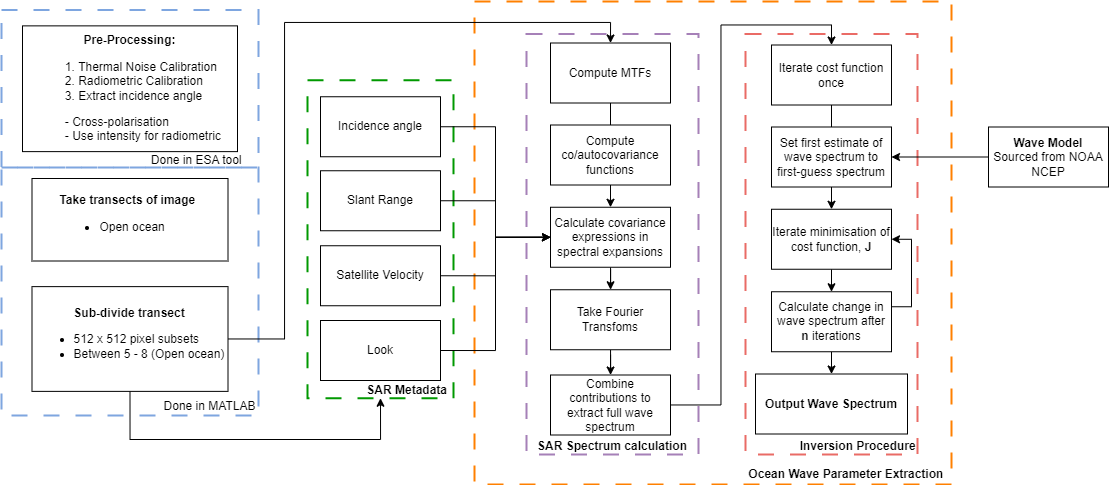

The diagram above was exported from draw.io. Its source (the exported page's mxGraphModel, read from the mxfile embedded in the PNG):
<mxGraphModel dx="1105" dy="654" grid="0" gridSize="10" guides="1" tooltips="1" connect="1" arrows="1" fold="1" page="1" pageScale="1" pageWidth="1169" pageHeight="827" math="0" shadow="0">
  <root>
    <mxCell id="k1bogw1IHjMDAcQvlhTg-0" />
    <mxCell id="k1bogw1IHjMDAcQvlhTg-1" parent="k1bogw1IHjMDAcQvlhTg-0" />
    <mxCell id="29XQZshEouRoM_3V6MrM-0" value="&lt;br&gt;&lt;br&gt;&lt;br&gt;&lt;br&gt;&lt;br&gt;&lt;br&gt;&lt;br&gt;&lt;br&gt;&lt;br&gt;&lt;br&gt;&lt;br&gt;&lt;br&gt;&lt;span style=&quot;white-space: pre;&quot;&gt;&lt;span style=&quot;white-space: pre;&quot;&gt;&#09;&lt;/span&gt;&lt;span style=&quot;white-space: pre;&quot;&gt;&#09;&lt;/span&gt;&lt;span style=&quot;white-space: pre;&quot;&gt;&#09;&lt;/span&gt;&lt;span style=&quot;white-space: pre;&quot;&gt;&#09;&lt;/span&gt;&lt;br&gt;&lt;br&gt;&lt;br&gt;&lt;br/&gt;&lt;span style=&quot;white-space: pre;&quot;&gt;&#09;&lt;/span&gt;&#09;&lt;/span&gt;&lt;span style=&quot;white-space: pre;&quot;&gt;&#09;&lt;/span&gt;&lt;span style=&quot;white-space: pre;&quot;&gt;&#09;&lt;/span&gt;&lt;span style=&quot;white-space: pre;&quot;&gt;&#09;&lt;/span&gt;&lt;span style=&quot;white-space: pre;&quot;&gt;&#09;&lt;/span&gt;Done in MATLAB" style="rounded=0;whiteSpace=wrap;html=1;fillColor=none;dashed=1;dashPattern=8 8;strokeColor=#7EA6E0;strokeWidth=2;" vertex="1" parent="k1bogw1IHjMDAcQvlhTg-1">
      <mxGeometry x="295" y="242" width="257" height="248" as="geometry" />
    </mxCell>
    <mxCell id="k1bogw1IHjMDAcQvlhTg-2" value="&lt;b&gt;&lt;br&gt;&lt;br&gt;&lt;br&gt;&lt;br&gt;&lt;br&gt;&lt;br&gt;&lt;br&gt;&lt;br&gt;&lt;br&gt;&lt;br&gt;&lt;br&gt;&lt;br&gt;&lt;br&gt;&lt;br&gt;&lt;br&gt;&lt;br&gt;&lt;br&gt;&lt;br&gt;&lt;br&gt;&lt;br&gt;&lt;br&gt;&lt;br&gt;&lt;br&gt;&lt;br&gt;&lt;br&gt;&lt;br&gt;&lt;br&gt;&lt;br&gt;&lt;br&gt;&lt;br&gt;&lt;br&gt;&lt;br&gt;&lt;/b&gt;&lt;b style=&quot;text-align: right; background-color: initial;&quot;&gt;&lt;span style=&quot;background-color: initial; white-space: pre;&quot;&gt;&#09;&lt;/span&gt;&lt;span style=&quot;background-color: initial; white-space: pre;&quot;&gt;&#09;&lt;/span&gt;&lt;span style=&quot;background-color: initial; white-space: pre;&quot;&gt;&#09;&lt;/span&gt;&lt;span style=&quot;background-color: initial; white-space: pre;&quot;&gt;&#09;&lt;/span&gt;&lt;span style=&quot;background-color: initial; white-space: pre;&quot;&gt;&#09;&lt;span style=&quot;white-space: pre;&quot;&gt;&#09;&lt;/span&gt;&lt;span style=&quot;white-space: pre;&quot;&gt;&#09;&lt;/span&gt;&lt;span style=&quot;white-space: pre;&quot;&gt;&#09;&lt;/span&gt;&lt;span style=&quot;white-space: pre;&quot;&gt;&#09;&lt;/span&gt;&lt;span style=&quot;white-space: pre;&quot;&gt;&#09;&lt;/span&gt;O&lt;/span&gt;cean Wave Parameter Extraction&lt;/b&gt;&lt;b&gt;&lt;br&gt;&lt;/b&gt;" style="rounded=0;whiteSpace=wrap;html=1;fillColor=none;dashed=1;dashPattern=8 8;strokeColor=#FF8000;strokeWidth=2;" parent="k1bogw1IHjMDAcQvlhTg-1" vertex="1">
      <mxGeometry x="768" y="76" width="477" height="483" as="geometry" />
    </mxCell>
    <mxCell id="k1bogw1IHjMDAcQvlhTg-12" value="&lt;br&gt;&lt;br&gt;&lt;br&gt;&lt;br&gt;&lt;br&gt;&lt;br&gt;&lt;br&gt;&lt;br&gt;&lt;br&gt;&lt;br&gt;&lt;span style=&quot;white-space: pre;&quot;&gt;&#09;&lt;/span&gt;&lt;span style=&quot;white-space: pre;&quot;&gt;&#09;&lt;/span&gt;&lt;span style=&quot;white-space: pre;&quot;&gt;&#09;&lt;/span&gt;&lt;span style=&quot;white-space: pre;&quot;&gt;&#09;&lt;/span&gt;&lt;span style=&quot;white-space: pre;&quot;&gt;&#09;&lt;/span&gt;Done in ESA tool" style="rounded=0;whiteSpace=wrap;html=1;fillColor=none;dashed=1;dashPattern=8 8;strokeColor=#7EA6E0;strokeWidth=2;" parent="k1bogw1IHjMDAcQvlhTg-1" vertex="1">
      <mxGeometry x="295" y="84.5" width="257" height="157.5" as="geometry" />
    </mxCell>
    <mxCell id="QRyz-2bdcSHTX3ekjApj-28" value="&lt;br&gt;&lt;br&gt;&lt;br&gt;&lt;br&gt;&lt;br&gt;&lt;br&gt;&lt;br&gt;&lt;br&gt;&lt;br&gt;&lt;br&gt;&lt;br&gt;&lt;br&gt;&lt;span style=&quot;white-space: pre;&quot;&gt;&#09;&lt;/span&gt;&lt;span style=&quot;white-space: pre;&quot;&gt;&#09;&lt;/span&gt;&lt;span style=&quot;white-space: pre;&quot;&gt;&#09;&lt;/span&gt;&lt;span style=&quot;white-space: pre;&quot;&gt;&#09;&lt;/span&gt;&lt;br&gt;&lt;br&gt;&lt;br&gt;&amp;nbsp; &amp;nbsp; &amp;nbsp; &amp;nbsp; &amp;nbsp; &amp;nbsp; &amp;nbsp; &amp;nbsp;&lt;span style=&quot;white-space: pre;&quot;&gt;&#09;&lt;/span&gt;&lt;br&gt;&lt;br&gt;&lt;br&gt;&lt;br&gt;&lt;br&gt;&lt;br&gt;&lt;b&gt;&lt;span style=&quot;white-space: pre;&quot;&gt;&#09;&lt;/span&gt;&lt;span style=&quot;white-space: pre;&quot;&gt;&#09;&lt;/span&gt;SAR Metadata&lt;/b&gt;" style="rounded=0;whiteSpace=wrap;html=1;fillColor=none;dashed=1;dashPattern=8 8;strokeColor=#009900;strokeWidth=2;" parent="k1bogw1IHjMDAcQvlhTg-1" vertex="1">
      <mxGeometry x="601" y="154.75" width="146" height="318" as="geometry" />
    </mxCell>
    <mxCell id="QRyz-2bdcSHTX3ekjApj-12" value="&lt;b&gt;&lt;br&gt;&lt;br&gt;&lt;br&gt;&lt;br&gt;&lt;br&gt;&lt;br&gt;&lt;br&gt;&lt;br&gt;&lt;br&gt;&lt;br&gt;&lt;br&gt;&lt;br&gt;&lt;br&gt;&lt;br&gt;&lt;br&gt;&lt;br&gt;&lt;br&gt;&lt;br&gt;&lt;br&gt;&lt;br&gt;&lt;br&gt;&lt;br&gt;&lt;br&gt;&lt;br&gt;&lt;br&gt;&lt;br&gt;&lt;br&gt;&lt;span style=&quot;white-space: pre;&quot;&gt;&#09;&lt;/span&gt;&lt;span style=&quot;white-space: pre;&quot;&gt;&#09;&lt;/span&gt;&lt;span style=&quot;white-space: pre;&quot;&gt;&#09;&lt;/span&gt;&lt;span style=&quot;white-space: pre;&quot;&gt;&#09;&lt;/span&gt;&lt;br&gt;SAR Spectrum calculation&lt;/b&gt;" style="rounded=0;whiteSpace=wrap;html=1;fillColor=none;dashed=1;dashPattern=8 8;strokeColor=#A680B8;strokeWidth=2;" parent="k1bogw1IHjMDAcQvlhTg-1" vertex="1">
      <mxGeometry x="820" y="108.5" width="172" height="420.5" as="geometry" />
    </mxCell>
    <mxCell id="QRyz-2bdcSHTX3ekjApj-18" style="edgeStyle=orthogonalEdgeStyle;rounded=0;orthogonalLoop=1;jettySize=auto;html=1;entryX=0.5;entryY=0;entryDx=0;entryDy=0;" parent="k1bogw1IHjMDAcQvlhTg-1" source="QRyz-2bdcSHTX3ekjApj-5" target="QRyz-2bdcSHTX3ekjApj-8" edge="1">
      <mxGeometry relative="1" as="geometry" />
    </mxCell>
    <mxCell id="QRyz-2bdcSHTX3ekjApj-5" value="Combine contributions to extract full wave spectrum" style="rounded=0;whiteSpace=wrap;html=1;" parent="k1bogw1IHjMDAcQvlhTg-1" vertex="1">
      <mxGeometry x="844" y="449.5" width="120" height="60" as="geometry" />
    </mxCell>
    <mxCell id="QRyz-2bdcSHTX3ekjApj-13" value="&lt;b&gt;&lt;br&gt;&lt;br&gt;&lt;br&gt;&lt;br&gt;&lt;br&gt;&lt;br&gt;&lt;br&gt;&lt;br&gt;&lt;br&gt;&lt;br&gt;&lt;br&gt;&lt;br&gt;&lt;br&gt;&lt;br&gt;&lt;br&gt;&lt;br&gt;&lt;br&gt;&lt;br&gt;&lt;br&gt;&lt;br&gt;&lt;br&gt;&lt;br&gt;&lt;br&gt;&lt;br&gt;&lt;br&gt;&lt;br&gt;&lt;br&gt;&lt;span style=&quot;white-space: pre;&quot;&gt;&#09;&lt;/span&gt;&lt;span style=&quot;white-space: pre;&quot;&gt;&#09;&lt;/span&gt;&lt;span style=&quot;white-space: pre;&quot;&gt;&#09;&lt;/span&gt;&lt;span style=&quot;white-space: pre;&quot;&gt;&#09;&lt;/span&gt;&lt;br&gt;&lt;/b&gt;&lt;b style=&quot;background-color: initial; text-align: right;&quot;&gt;&lt;span style=&quot;white-space: pre;&quot;&gt;&#09;&lt;/span&gt;&lt;span style=&quot;white-space: pre;&quot;&gt;&#09;&lt;/span&gt;Inversion Procedure&lt;/b&gt;&lt;b&gt;&lt;br&gt;&lt;/b&gt;" style="rounded=0;whiteSpace=wrap;html=1;fillColor=none;dashed=1;dashPattern=8 8;strokeColor=#EA6B66;strokeWidth=2;" parent="k1bogw1IHjMDAcQvlhTg-1" vertex="1">
      <mxGeometry x="1039" y="108.5" width="172" height="420.5" as="geometry" />
    </mxCell>
    <mxCell id="k1bogw1IHjMDAcQvlhTg-4" value="&lt;div style=&quot;&quot;&gt;&lt;b style=&quot;background-color: initial;&quot;&gt;Pre-Processing:&lt;/b&gt;&lt;/div&gt;&lt;div style=&quot;text-align: left;&quot;&gt;&lt;ol&gt;&lt;li&gt;Thermal Noise Calibration&lt;/li&gt;&lt;li&gt;Radiometric Calibration&lt;/li&gt;&lt;li&gt;Extract incidence angle&lt;/li&gt;&lt;/ol&gt;&lt;span style=&quot;white-space: pre;&quot;&gt;&#09;&lt;/span&gt;- Cross-polarisation&lt;br&gt;&lt;/div&gt;&lt;div style=&quot;text-align: left;&quot;&gt;&lt;span style=&quot;white-space: pre;&quot;&gt;&#09;&lt;/span&gt;- Use intensity for radiometric&lt;br&gt;&lt;/div&gt;" style="rounded=0;whiteSpace=wrap;html=1;" parent="k1bogw1IHjMDAcQvlhTg-1" vertex="1">
      <mxGeometry x="316" y="100.37" width="215" height="125.75" as="geometry" />
    </mxCell>
    <mxCell id="k1bogw1IHjMDAcQvlhTg-6" value="&lt;b&gt;Take transects of image&amp;nbsp;&lt;/b&gt;&lt;br&gt;&lt;ul&gt;&lt;li style=&quot;text-align: left;&quot;&gt;Open ocean&lt;/li&gt;&lt;/ul&gt;" style="rounded=0;whiteSpace=wrap;html=1;" parent="k1bogw1IHjMDAcQvlhTg-1" vertex="1">
      <mxGeometry x="325.5" y="253" width="196" height="82.5" as="geometry" />
    </mxCell>
    <mxCell id="29XQZshEouRoM_3V6MrM-8" style="edgeStyle=orthogonalEdgeStyle;rounded=0;orthogonalLoop=1;jettySize=auto;html=1;entryX=0.5;entryY=0;entryDx=0;entryDy=0;" edge="1" parent="k1bogw1IHjMDAcQvlhTg-1" source="k1bogw1IHjMDAcQvlhTg-11" target="QRyz-2bdcSHTX3ekjApj-1">
      <mxGeometry relative="1" as="geometry">
        <Array as="points">
          <mxPoint x="578" y="413" />
          <mxPoint x="578" y="97" />
          <mxPoint x="904" y="97" />
        </Array>
      </mxGeometry>
    </mxCell>
    <mxCell id="29XQZshEouRoM_3V6MrM-9" style="edgeStyle=orthogonalEdgeStyle;rounded=0;orthogonalLoop=1;jettySize=auto;html=1;exitX=0.5;exitY=1;exitDx=0;exitDy=0;entryX=0.5;entryY=1;entryDx=0;entryDy=0;" edge="1" parent="k1bogw1IHjMDAcQvlhTg-1" source="k1bogw1IHjMDAcQvlhTg-11" target="QRyz-2bdcSHTX3ekjApj-28">
      <mxGeometry relative="1" as="geometry">
        <Array as="points">
          <mxPoint x="423" y="514" />
          <mxPoint x="674" y="514" />
        </Array>
      </mxGeometry>
    </mxCell>
    <mxCell id="k1bogw1IHjMDAcQvlhTg-11" value="&lt;b&gt;Sub-divide transect&lt;/b&gt;&lt;br&gt;&lt;ul&gt;&lt;li style=&quot;text-align: left;&quot;&gt;512 x 512 pixel subsets&lt;/li&gt;&lt;li style=&quot;text-align: left;&quot;&gt;Between 5 - 8 (Open ocean)&lt;/li&gt;&lt;/ul&gt;" style="rounded=0;whiteSpace=wrap;html=1;" parent="k1bogw1IHjMDAcQvlhTg-1" vertex="1">
      <mxGeometry x="325.5" y="361.13" width="196" height="104.75" as="geometry" />
    </mxCell>
    <mxCell id="QRyz-2bdcSHTX3ekjApj-22" style="edgeStyle=orthogonalEdgeStyle;rounded=0;orthogonalLoop=1;jettySize=auto;html=1;entryX=1;entryY=0.5;entryDx=0;entryDy=0;" parent="k1bogw1IHjMDAcQvlhTg-1" source="k1bogw1IHjMDAcQvlhTg-18" target="QRyz-2bdcSHTX3ekjApj-9" edge="1">
      <mxGeometry relative="1" as="geometry" />
    </mxCell>
    <mxCell id="k1bogw1IHjMDAcQvlhTg-18" value="&lt;b&gt;Wave Model&lt;/b&gt;&lt;br&gt;Sourced from NOAA NCEP" style="rounded=0;whiteSpace=wrap;html=1;" parent="k1bogw1IHjMDAcQvlhTg-1" vertex="1">
      <mxGeometry x="1282" y="201.5" width="120" height="60" as="geometry" />
    </mxCell>
    <mxCell id="QRyz-2bdcSHTX3ekjApj-15" value="" style="edgeStyle=orthogonalEdgeStyle;rounded=0;orthogonalLoop=1;jettySize=auto;html=1;" parent="k1bogw1IHjMDAcQvlhTg-1" source="QRyz-2bdcSHTX3ekjApj-1" target="QRyz-2bdcSHTX3ekjApj-3" edge="1">
      <mxGeometry relative="1" as="geometry" />
    </mxCell>
    <mxCell id="QRyz-2bdcSHTX3ekjApj-1" value="Compute MTFs" style="rounded=0;whiteSpace=wrap;html=1;" parent="k1bogw1IHjMDAcQvlhTg-1" vertex="1">
      <mxGeometry x="844" y="117.5" width="120" height="60" as="geometry" />
    </mxCell>
    <mxCell id="QRyz-2bdcSHTX3ekjApj-2" value="Compute co/autocovariance functions" style="rounded=0;whiteSpace=wrap;html=1;" parent="k1bogw1IHjMDAcQvlhTg-1" vertex="1">
      <mxGeometry x="844" y="199.5" width="120" height="60" as="geometry" />
    </mxCell>
    <mxCell id="QRyz-2bdcSHTX3ekjApj-16" value="" style="edgeStyle=orthogonalEdgeStyle;rounded=0;orthogonalLoop=1;jettySize=auto;html=1;" parent="k1bogw1IHjMDAcQvlhTg-1" source="QRyz-2bdcSHTX3ekjApj-3" target="QRyz-2bdcSHTX3ekjApj-4" edge="1">
      <mxGeometry relative="1" as="geometry" />
    </mxCell>
    <mxCell id="QRyz-2bdcSHTX3ekjApj-3" value="Calculate covariance expressions in spectral expansions" style="rounded=0;whiteSpace=wrap;html=1;" parent="k1bogw1IHjMDAcQvlhTg-1" vertex="1">
      <mxGeometry x="844" y="281.75" width="120" height="60" as="geometry" />
    </mxCell>
    <mxCell id="QRyz-2bdcSHTX3ekjApj-17" value="" style="edgeStyle=orthogonalEdgeStyle;rounded=0;orthogonalLoop=1;jettySize=auto;html=1;" parent="k1bogw1IHjMDAcQvlhTg-1" source="QRyz-2bdcSHTX3ekjApj-4" target="QRyz-2bdcSHTX3ekjApj-5" edge="1">
      <mxGeometry relative="1" as="geometry" />
    </mxCell>
    <mxCell id="QRyz-2bdcSHTX3ekjApj-4" value="Take Fourier Transfoms" style="rounded=0;whiteSpace=wrap;html=1;" parent="k1bogw1IHjMDAcQvlhTg-1" vertex="1">
      <mxGeometry x="844" y="364.25" width="120" height="60" as="geometry" />
    </mxCell>
    <mxCell id="QRyz-2bdcSHTX3ekjApj-6" value="&lt;b&gt;Output Wave Spectrum&lt;/b&gt;" style="rounded=0;whiteSpace=wrap;html=1;" parent="k1bogw1IHjMDAcQvlhTg-1" vertex="1">
      <mxGeometry x="1049" y="448.5" width="152" height="60" as="geometry" />
    </mxCell>
    <mxCell id="QRyz-2bdcSHTX3ekjApj-7" style="edgeStyle=orthogonalEdgeStyle;rounded=0;orthogonalLoop=1;jettySize=auto;html=1;exitX=0.5;exitY=1;exitDx=0;exitDy=0;" parent="k1bogw1IHjMDAcQvlhTg-1" source="QRyz-2bdcSHTX3ekjApj-2" target="QRyz-2bdcSHTX3ekjApj-2" edge="1">
      <mxGeometry relative="1" as="geometry" />
    </mxCell>
    <mxCell id="QRyz-2bdcSHTX3ekjApj-19" value="" style="edgeStyle=orthogonalEdgeStyle;rounded=0;orthogonalLoop=1;jettySize=auto;html=1;" parent="k1bogw1IHjMDAcQvlhTg-1" source="QRyz-2bdcSHTX3ekjApj-8" target="QRyz-2bdcSHTX3ekjApj-11" edge="1">
      <mxGeometry relative="1" as="geometry" />
    </mxCell>
    <mxCell id="QRyz-2bdcSHTX3ekjApj-8" value="Iterate cost function once" style="rounded=0;whiteSpace=wrap;html=1;" parent="k1bogw1IHjMDAcQvlhTg-1" vertex="1">
      <mxGeometry x="1065" y="119.5" width="120" height="60" as="geometry" />
    </mxCell>
    <mxCell id="QRyz-2bdcSHTX3ekjApj-9" value="Set first estimate of wave spectrum to first-guess spectrum" style="rounded=0;whiteSpace=wrap;html=1;" parent="k1bogw1IHjMDAcQvlhTg-1" vertex="1">
      <mxGeometry x="1065" y="201.5" width="120" height="60" as="geometry" />
    </mxCell>
    <mxCell id="QRyz-2bdcSHTX3ekjApj-21" value="" style="edgeStyle=orthogonalEdgeStyle;rounded=0;orthogonalLoop=1;jettySize=auto;html=1;" parent="k1bogw1IHjMDAcQvlhTg-1" source="QRyz-2bdcSHTX3ekjApj-10" target="QRyz-2bdcSHTX3ekjApj-6" edge="1">
      <mxGeometry relative="1" as="geometry" />
    </mxCell>
    <mxCell id="QRyz-2bdcSHTX3ekjApj-29" style="edgeStyle=orthogonalEdgeStyle;rounded=0;orthogonalLoop=1;jettySize=auto;html=1;exitX=1;exitY=0.25;exitDx=0;exitDy=0;entryX=1;entryY=0.5;entryDx=0;entryDy=0;" parent="k1bogw1IHjMDAcQvlhTg-1" source="QRyz-2bdcSHTX3ekjApj-10" target="QRyz-2bdcSHTX3ekjApj-11" edge="1">
      <mxGeometry relative="1" as="geometry" />
    </mxCell>
    <mxCell id="QRyz-2bdcSHTX3ekjApj-10" value="Calculate change in wave spectrum after &lt;b&gt;n&lt;/b&gt; iterations" style="rounded=0;whiteSpace=wrap;html=1;" parent="k1bogw1IHjMDAcQvlhTg-1" vertex="1">
      <mxGeometry x="1065" y="366.25" width="120" height="60" as="geometry" />
    </mxCell>
    <mxCell id="QRyz-2bdcSHTX3ekjApj-20" value="" style="edgeStyle=orthogonalEdgeStyle;rounded=0;orthogonalLoop=1;jettySize=auto;html=1;" parent="k1bogw1IHjMDAcQvlhTg-1" source="QRyz-2bdcSHTX3ekjApj-11" target="QRyz-2bdcSHTX3ekjApj-10" edge="1">
      <mxGeometry relative="1" as="geometry" />
    </mxCell>
    <mxCell id="QRyz-2bdcSHTX3ekjApj-11" value="Iterate minimisation of cost function, &lt;b&gt;J&lt;/b&gt;" style="rounded=0;whiteSpace=wrap;html=1;" parent="k1bogw1IHjMDAcQvlhTg-1" vertex="1">
      <mxGeometry x="1065" y="283.75" width="120" height="60" as="geometry" />
    </mxCell>
    <mxCell id="29XQZshEouRoM_3V6MrM-1" style="edgeStyle=orthogonalEdgeStyle;rounded=0;orthogonalLoop=1;jettySize=auto;html=1;exitX=1;exitY=0.5;exitDx=0;exitDy=0;entryX=0;entryY=0.5;entryDx=0;entryDy=0;" edge="1" parent="k1bogw1IHjMDAcQvlhTg-1" source="QRyz-2bdcSHTX3ekjApj-23" target="QRyz-2bdcSHTX3ekjApj-3">
      <mxGeometry relative="1" as="geometry" />
    </mxCell>
    <mxCell id="QRyz-2bdcSHTX3ekjApj-23" value="Incidence angle" style="rounded=0;whiteSpace=wrap;html=1;" parent="k1bogw1IHjMDAcQvlhTg-1" vertex="1">
      <mxGeometry x="614" y="171.25" width="120" height="60" as="geometry" />
    </mxCell>
    <mxCell id="29XQZshEouRoM_3V6MrM-3" style="edgeStyle=orthogonalEdgeStyle;rounded=0;orthogonalLoop=1;jettySize=auto;html=1;exitX=1;exitY=0.5;exitDx=0;exitDy=0;entryX=0;entryY=0.5;entryDx=0;entryDy=0;" edge="1" parent="k1bogw1IHjMDAcQvlhTg-1" source="QRyz-2bdcSHTX3ekjApj-24" target="QRyz-2bdcSHTX3ekjApj-3">
      <mxGeometry relative="1" as="geometry" />
    </mxCell>
    <mxCell id="QRyz-2bdcSHTX3ekjApj-24" value="Slant Range" style="whiteSpace=wrap;html=1;" parent="k1bogw1IHjMDAcQvlhTg-1" vertex="1">
      <mxGeometry x="614" y="245.25" width="120" height="60" as="geometry" />
    </mxCell>
    <mxCell id="29XQZshEouRoM_3V6MrM-6" style="edgeStyle=orthogonalEdgeStyle;rounded=0;orthogonalLoop=1;jettySize=auto;html=1;exitX=1;exitY=0.5;exitDx=0;exitDy=0;entryX=0;entryY=0.5;entryDx=0;entryDy=0;jumpStyle=arc;" edge="1" parent="k1bogw1IHjMDAcQvlhTg-1" source="QRyz-2bdcSHTX3ekjApj-25" target="QRyz-2bdcSHTX3ekjApj-3">
      <mxGeometry relative="1" as="geometry" />
    </mxCell>
    <mxCell id="QRyz-2bdcSHTX3ekjApj-25" value="Look" style="whiteSpace=wrap;html=1;" parent="k1bogw1IHjMDAcQvlhTg-1" vertex="1">
      <mxGeometry x="614" y="395" width="120" height="60" as="geometry" />
    </mxCell>
    <mxCell id="29XQZshEouRoM_3V6MrM-5" style="edgeStyle=orthogonalEdgeStyle;rounded=0;orthogonalLoop=1;jettySize=auto;html=1;exitX=1;exitY=0.5;exitDx=0;exitDy=0;entryX=0;entryY=0.5;entryDx=0;entryDy=0;" edge="1" parent="k1bogw1IHjMDAcQvlhTg-1" source="QRyz-2bdcSHTX3ekjApj-26" target="QRyz-2bdcSHTX3ekjApj-3">
      <mxGeometry relative="1" as="geometry" />
    </mxCell>
    <mxCell id="QRyz-2bdcSHTX3ekjApj-26" value="Satellite Velocity" style="whiteSpace=wrap;html=1;" parent="k1bogw1IHjMDAcQvlhTg-1" vertex="1">
      <mxGeometry x="614" y="320.25" width="120" height="60" as="geometry" />
    </mxCell>
  </root>
</mxGraphModel>